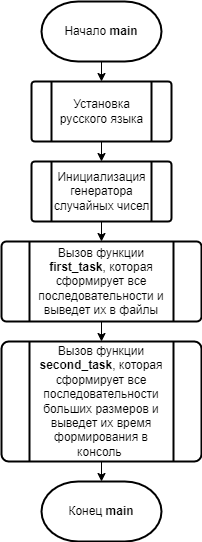

The diagram above was exported from draw.io. Its source (the exported page's mxGraphModel, read from the mxfile embedded in the PNG):
<mxGraphModel dx="1102" dy="857" grid="1" gridSize="10" guides="1" tooltips="1" connect="1" arrows="1" fold="1" page="1" pageScale="1" pageWidth="827" pageHeight="1169" math="0" shadow="0">
  <root>
    <mxCell id="0" />
    <mxCell id="1" parent="0" />
    <mxCell id="x6TZV9F7hebro3_CFSra-4" style="edgeStyle=orthogonalEdgeStyle;rounded=0;orthogonalLoop=1;jettySize=auto;html=1;exitX=0.5;exitY=1;exitDx=0;exitDy=0;exitPerimeter=0;entryX=0.5;entryY=0;entryDx=0;entryDy=0;" parent="1" source="x6TZV9F7hebro3_CFSra-1" target="x6TZV9F7hebro3_CFSra-3" edge="1">
      <mxGeometry relative="1" as="geometry" />
    </mxCell>
    <mxCell id="x6TZV9F7hebro3_CFSra-1" value="Начало &lt;b&gt;main&lt;/b&gt;" style="strokeWidth=2;html=1;shape=mxgraph.flowchart.terminator;whiteSpace=wrap;" parent="1" vertex="1">
      <mxGeometry x="220" y="80" width="120" height="60" as="geometry" />
    </mxCell>
    <mxCell id="x6TZV9F7hebro3_CFSra-2" value="Конец&amp;nbsp;&lt;b&gt;main&lt;/b&gt;" style="strokeWidth=2;html=1;shape=mxgraph.flowchart.terminator;whiteSpace=wrap;" parent="1" vertex="1">
      <mxGeometry x="220" y="560" width="120" height="60" as="geometry" />
    </mxCell>
    <mxCell id="x6TZV9F7hebro3_CFSra-6" style="edgeStyle=orthogonalEdgeStyle;rounded=0;orthogonalLoop=1;jettySize=auto;html=1;exitX=0.5;exitY=1;exitDx=0;exitDy=0;entryX=0.5;entryY=0;entryDx=0;entryDy=0;" parent="1" source="x6TZV9F7hebro3_CFSra-3" target="x6TZV9F7hebro3_CFSra-5" edge="1">
      <mxGeometry relative="1" as="geometry" />
    </mxCell>
    <mxCell id="x6TZV9F7hebro3_CFSra-3" value="Установка русского языка" style="verticalLabelPosition=middle;verticalAlign=middle;html=1;shape=process;whiteSpace=wrap;rounded=1;size=0.14;arcSize=6;strokeWidth=2;labelPosition=center;align=center;" parent="1" vertex="1">
      <mxGeometry x="210" y="160" width="140" height="60" as="geometry" />
    </mxCell>
    <mxCell id="x6TZV9F7hebro3_CFSra-8" style="edgeStyle=orthogonalEdgeStyle;rounded=0;orthogonalLoop=1;jettySize=auto;html=1;exitX=0.5;exitY=1;exitDx=0;exitDy=0;entryX=0.5;entryY=0;entryDx=0;entryDy=0;" parent="1" source="x6TZV9F7hebro3_CFSra-5" target="x6TZV9F7hebro3_CFSra-7" edge="1">
      <mxGeometry relative="1" as="geometry" />
    </mxCell>
    <mxCell id="x6TZV9F7hebro3_CFSra-5" value="Инициализация генератора случайных чисел" style="verticalLabelPosition=middle;verticalAlign=middle;html=1;shape=process;whiteSpace=wrap;rounded=1;size=0.14;arcSize=6;strokeWidth=2;labelPosition=center;align=center;" parent="1" vertex="1">
      <mxGeometry x="210" y="240" width="140" height="60" as="geometry" />
    </mxCell>
    <mxCell id="x6TZV9F7hebro3_CFSra-10" style="edgeStyle=orthogonalEdgeStyle;rounded=0;orthogonalLoop=1;jettySize=auto;html=1;exitX=0.5;exitY=1;exitDx=0;exitDy=0;entryX=0.5;entryY=0;entryDx=0;entryDy=0;" parent="1" source="x6TZV9F7hebro3_CFSra-7" target="x6TZV9F7hebro3_CFSra-9" edge="1">
      <mxGeometry relative="1" as="geometry" />
    </mxCell>
    <mxCell id="x6TZV9F7hebro3_CFSra-7" value="Вызов функции &lt;b&gt;first_task&lt;/b&gt;, которая сформирует все последовательности и выведет их в файлы" style="verticalLabelPosition=middle;verticalAlign=middle;html=1;shape=process;whiteSpace=wrap;rounded=1;size=0.14;arcSize=6;strokeWidth=2;labelPosition=center;align=center;" parent="1" vertex="1">
      <mxGeometry x="180" y="320" width="200" height="80" as="geometry" />
    </mxCell>
    <mxCell id="x6TZV9F7hebro3_CFSra-11" style="edgeStyle=orthogonalEdgeStyle;rounded=0;orthogonalLoop=1;jettySize=auto;html=1;exitX=0.5;exitY=1;exitDx=0;exitDy=0;entryX=0.5;entryY=0;entryDx=0;entryDy=0;entryPerimeter=0;" parent="1" source="x6TZV9F7hebro3_CFSra-9" target="x6TZV9F7hebro3_CFSra-2" edge="1">
      <mxGeometry relative="1" as="geometry" />
    </mxCell>
    <mxCell id="x6TZV9F7hebro3_CFSra-9" value="Вызов функции &lt;b&gt;second_task&lt;/b&gt;, которая сформирует все последовательности больших размеров и выведет их время формирования в консоль&amp;nbsp;" style="verticalLabelPosition=middle;verticalAlign=middle;html=1;shape=process;whiteSpace=wrap;rounded=1;size=0.14;arcSize=6;strokeWidth=2;labelPosition=center;align=center;" parent="1" vertex="1">
      <mxGeometry x="180" y="420" width="200" height="120" as="geometry" />
    </mxCell>
  </root>
</mxGraphModel>